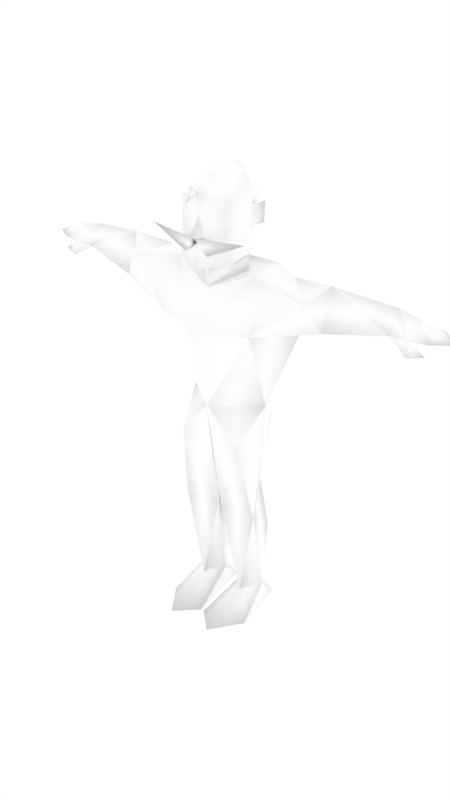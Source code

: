 # Source: malenpc4.blend  (saved by Blender 2.68.0; exported with 4.5.12 LTS)
import bpy
from mathutils import Matrix  # noqa: F401  (used for matrix-valued properties, if any)

bpy.ops.wm.read_factory_settings(use_empty=True)
scene = bpy.context.scene
scene.name = 'Scene'

# ---- collections
col_collection_1 = bpy.data.collections.new('Collection 1'); scene.collection.children.link(col_collection_1)
col_collection_2 = bpy.data.collections.new('Collection 2'); scene.collection.children.link(col_collection_2)
col_collection_2.hide_render = True
col_collection_2.hide_viewport = True

# ---- materials (node trees are filled in below, after node groups)
mat_npcs = bpy.data.materials.new('npcs')
mat_npcs.alpha_threshold = 0.0
mat_npcs.use_transparent_shadow = False
mat_npcs.diffuse_color = (1.0, 1.0, 1.0, 1.0)
mat_npcs.roughness = 0.5
mat_npcs.line_color = (0.0, 0.0, 0.0, 1.0)

# ---- material node trees

# ---- world
world_world = bpy.data.worlds.new('World'); scene.world = world_world
world_world.color = (1.0, 1.0, 1.0)
world_world.use_sun_shadow = False
world_world.sun_shadow_jitter_overblur = 0.0
world_world.cycles.sampling_method = 'MANUAL'
world_world.cycles.sample_map_resolution = 256

# ---- meshes
me_simplerrig = bpy.data.meshes.new('simplerrig')
me_simplerrig.from_pydata([(-0.09338, 0.009038, 1.407), (-0.1091, 0.1357, 0.7981), (-0.2574, 0.1311, 1.226), (-0.1986, -0.1204, 1.226), (-0.1664, 0.02473, 0.9007), (-0.006982, -0.03736, 0.4447), (-0.08733, 0.1019, 0.5307), (-0.1649, -0.03736, 0.4447), (-0.04242, 0.04895, 0.08613), (-0.09312, 0.09849, 0.08613), (-0.1452, 0.04895, 0.08613), (-0.09312, -0.02884, 0.08613), (-0.05563, 0.1352, 0.0), (-0.1306, 0.1352, 0.0), (-0.09128, -0.2267, 0.0), (-0.005876, -0.1469, 0.0), (-0.1781, -0.1036, 0.0), (-0.4385, 0.009431, 1.434), (-0.5082, 0.1276, 1.339), (-0.4385, -0.04389, 1.282), (-0.2791, 0.02861, 1.42), (-0.6718, 0.05214, 1.404), (-0.6718, 0.106, 1.326), (-0.6718, -0.002103, 1.326), (-0.752, 0.04897, 1.389), (-0.752, 0.1235, 1.335), (-0.7517, -0.01098, 1.332), (-0.8141, 0.04651, 1.369), (-0.8141, 0.1167, 1.337), (-0.8141, -0.005137, 1.337), (-0.8836, 0.04293, 1.338), (-0.7493, -0.01975, 1.278), (-0.8061, -0.003424, 1.291), (-0.7366, 0.01698, 1.29), (-0.08798, 0.1533, 0.2975), (-0.1677, 0.07874, 1.434), (-0.1271, -0.09856, 0.7571), (-0.4385, 0.1194, 1.339), (-0.3767, -0.06209, 1.369), (-0.1677, -0.05405, 1.424), (-0.1016, 0.003463, 1.472), (-0.1116, -0.008008, 1.57), (-0.1055, 0.007798, 1.646), (-0.0931, 0.002028, 1.731), (-0.09523, -0.1138, 1.672), (-0.099, -0.1154, 1.55), (-0.1024, -0.1143, 1.46), (-0.03319, -0.1476, 1.546), (-0.07564, 0.08792, 1.66), (-0.0964, 0.04134, 1.601), (-0.1257, 0.05304, 1.648), (-0.1261, 0.04819, 1.575), (-0.1994, -0.1476, 1.559), (-0.04708, -0.1563, 1.489), (0.09338, 0.009038, 1.407), (0.1091, 0.1357, 0.7981), (0.2574, 0.1311, 1.226), (0.1986, -0.1204, 1.226), (0.1664, 0.02473, 0.9007), (0.006982, -0.03736, 0.4447), (0.08733, 0.1019, 0.5307), (0.1649, -0.03736, 0.4447), (0.04242, 0.04895, 0.08613), (0.09312, 0.09849, 0.08613), (0.1452, 0.04895, 0.08613), (0.09312, -0.02884, 0.08613), (0.05563, 0.1352, 0.0), (0.1306, 0.1352, 0.0), (0.09128, -0.2267, 0.0), (0.005876, -0.1469, 0.0), (0.1781, -0.1036, 0.0), (0.4385, 0.009431, 1.434), (0.5082, 0.1276, 1.339), (0.4385, -0.04389, 1.282), (0.2791, 0.02861, 1.42), (0.6718, 0.05214, 1.404), (0.6718, 0.106, 1.326), (0.6718, -0.002103, 1.326), (0.752, 0.04897, 1.389), (0.752, 0.1235, 1.335), (0.7517, -0.01098, 1.332), (0.8141, 0.04651, 1.369), (0.8141, 0.1167, 1.337), (0.8141, -0.005137, 1.337), (0.8836, 0.04293, 1.338), (0.7493, -0.01975, 1.278), (0.8061, -0.003424, 1.291), (0.7366, 0.01698, 1.29), (0.08798, 0.1533, 0.2975), (0.1677, 0.07874, 1.434), (0.1271, -0.09856, 0.7571), (0.0, 0.08892, 0.9007), (0.0, -0.1093, 0.9007), (0.0, 0.1404, 1.246), (0.0, 0.1066, 1.419), (0.0, -0.1027, 1.355), (0.0, -0.01073, 0.745), (0.4385, 0.1194, 1.339), (0.3767, -0.06209, 1.369), (0.1677, -0.05405, 1.424), (0.0, -0.1838, 1.224), (0.0, -0.16, 1.157), (0.0, -0.08567, 1.431), (0.0, -0.1609, 1.431), (0.0, -0.194, 1.553), (0.0, -0.1425, 1.616), (0.0, -0.1423, 1.693), (0.0, -0.07168, 1.753), (0.0, 0.06623, 1.764), (0.0, 0.1283, 1.673), (0.0, 0.1076, 1.521), (0.1016, 0.003463, 1.472), (0.1116, -0.008008, 1.57), (0.1055, 0.007798, 1.646), (0.0931, 0.002028, 1.731), (0.09523, -0.1138, 1.672), (0.099, -0.1154, 1.55), (0.1024, -0.1143, 1.46), (0.03319, -0.1476, 1.546), (0.07564, 0.08792, 1.66), (0.0964, 0.04134, 1.601), (0.1257, 0.05304, 1.648), (0.1261, 0.04819, 1.575), (0.1994, -0.1476, 1.559), (0.04708, -0.1563, 1.489), (0.0, -0.1697, 1.548), (0.0, -0.148, 1.523), (0.0, -0.1798, 1.726), (0.0, -0.204, 1.677), (-0.01796, -0.1693, 1.7), (0.01796, -0.1693, 1.7)], [], [(4, 1, 7), (1, 96, 6), (14, 11, 16), (12, 8, 15), (34, 10, 7), (9, 8, 12), (1, 4, 91), (12, 15, 16, 13), (8, 11, 15), (13, 9, 12), (13, 16, 10), (4, 3, 2), (37, 20, 2), (19, 37, 2), (17, 18, 21), (25, 22, 26), (18, 22, 21), (23, 21, 26), (24, 25, 28), (21, 22, 25), (25, 26, 28), (26, 24, 29), (28, 29, 30), (29, 27, 30), (27, 28, 30), (22, 33, 26), (22, 18, 19), (23, 26, 31), (33, 31, 32), (26, 33, 32), (31, 26, 32), (27, 24, 28), (24, 21, 25), (24, 27, 29), (26, 29, 28), (11, 14, 15), (10, 9, 13), (11, 10, 16), (20, 35, 2), (20, 38, 39), (23, 33, 22), (33, 23, 31), (9, 10, 34), (34, 6, 5), (8, 9, 34), (15, 14, 16), (5, 11, 8), (11, 7, 10), (11, 5, 7), (6, 34, 7), (8, 34, 5), (21, 24, 26), (5, 6, 96), (94, 93, 2), (96, 92, 5), (3, 4, 92), (2, 3, 19), (92, 101, 3), (1, 6, 7), (92, 4, 36), (4, 7, 36), (0, 39, 95), (0, 35, 39), (98, 74, 99), (92, 36, 5), (5, 36, 7), (19, 3, 38), (23, 22, 19), (37, 19, 18), (20, 37, 17), (17, 37, 18), (23, 19, 17), (23, 17, 21), (20, 17, 38), (17, 19, 38), (94, 35, 0), (35, 20, 39), (35, 94, 2), (3, 100, 39), (100, 95, 39), (101, 100, 3), (43, 107, 108), (46, 103, 47), (44, 45, 105), (105, 106, 44), (47, 105, 45), (105, 47, 104), (46, 47, 45), (46, 102, 103), (40, 102, 46), (40, 95, 102), (40, 0, 95), (49, 110, 40), (41, 46, 45), (40, 46, 41), (44, 42, 41), (44, 41, 45), (44, 43, 42), (44, 107, 43), (44, 106, 107), (43, 108, 48), (48, 42, 43), (108, 109, 48), (49, 48, 110), (49, 42, 48), (40, 41, 49), (48, 109, 110), (51, 41, 50), (42, 49, 50), (49, 51, 50), (41, 42, 50), (49, 41, 51), (110, 94, 40), (110, 120, 111), (125, 52, 53), (53, 52, 126), (126, 52, 125), (125, 53, 126), (91, 4, 2), (91, 2, 93), (58, 61, 55), (55, 60, 96), (68, 70, 65), (66, 69, 62), (88, 61, 64), (63, 66, 62), (55, 91, 58), (66, 67, 70, 69), (62, 69, 65), (67, 66, 63), (67, 64, 70), (58, 56, 57), (97, 56, 74), (73, 56, 97), (71, 75, 72), (79, 80, 76), (72, 75, 76), (77, 80, 75), (78, 82, 79), (75, 79, 76), (79, 82, 80), (80, 83, 78), (82, 84, 83), (83, 84, 81), (81, 84, 82), (76, 80, 87), (76, 73, 72), (77, 85, 80), (87, 86, 85), (80, 86, 87), (85, 86, 80), (81, 82, 78), (78, 79, 75), (78, 83, 81), (80, 82, 83), (65, 69, 68), (64, 67, 63), (65, 70, 64), (74, 56, 89), (57, 98, 99), (77, 76, 87), (87, 85, 77), (63, 88, 64), (88, 59, 60), (62, 88, 63), (69, 70, 68), (59, 62, 65), (65, 64, 61), (65, 61, 59), (60, 61, 88), (62, 59, 88), (75, 80, 78), (59, 96, 60), (94, 56, 93), (96, 59, 92), (57, 92, 58), (56, 73, 57), (92, 57, 101), (55, 61, 60), (92, 90, 58), (58, 90, 61), (54, 95, 99), (54, 99, 89), (92, 59, 90), (59, 61, 90), (73, 98, 57), (77, 73, 76), (97, 72, 73), (74, 71, 97), (71, 72, 97), (77, 71, 73), (77, 75, 71), (74, 98, 71), (71, 98, 73), (94, 54, 89), (89, 99, 74), (89, 56, 94), (57, 99, 100), (100, 99, 95), (101, 57, 100), (114, 108, 107), (117, 118, 103), (115, 105, 116), (105, 115, 106), (118, 116, 105), (105, 104, 118), (117, 116, 118), (117, 103, 102), (111, 117, 102), (111, 102, 95), (111, 95, 54), (110, 111, 94), (112, 116, 117), (111, 112, 117), (115, 112, 113), (115, 116, 112), (115, 113, 114), (115, 114, 107), (115, 107, 106), (114, 119, 108), (119, 114, 113), (108, 119, 109), (120, 110, 119), (120, 119, 113), (111, 120, 112), (119, 110, 109), (122, 121, 112), (113, 121, 120), (120, 121, 122), (112, 121, 113), (120, 122, 112), (125, 124, 123), (124, 126, 123), (126, 125, 123), (125, 126, 124), (91, 56, 58), (91, 93, 56), (55, 1, 91), (55, 96, 1), (47, 118, 104), (118, 47, 103), (130, 128, 129), (106, 130, 129), (127, 129, 128), (130, 127, 128), (106, 129, 127), (130, 106, 127), (111, 54, 94), (94, 0, 40), (38, 3, 39)])
me_simplerrig.polygons.foreach_set('use_smooth', [True] * 250)
_uv = me_simplerrig.uv_layers.new(name='UVMap')
_uv.uv.foreach_set('vector', [0.2344, 0.798, 0.2256, 0.7918, 0.2344, 0.7713, 0.2256, 0.7918, 0.2159, 0.7876, 0.2256, 0.7758, 0.1626, 0.8121, 0.1626, 0.7992, 0.1567, 0.8053, 0.1725, 0.7912, 0.1662, 0.7949, 0.1681, 0.8077, 0.2256, 0.7615, 0.2344, 0.7508, 0.2344, 0.7713, 0.1665, 0.7907, 0.1662, 0.7949, 0.1725, 0.7912, 0.2256, 0.7918, 0.2344, 0.798, 0.2159, 0.798, 0.1752, 0.7828, 0.1722, 0.7996, 0.1825, 0.7971, 0.1797, 0.7828, 0.1662, 0.7949, 0.1626, 0.7992, 0.1681, 0.8077, 0.1526, 0.7913, 0.1586, 0.7906, 0.1537, 0.7872, 0.1526, 0.7913, 0.1567, 0.8053, 0.1591, 0.795, 0.2053, 0.8005, 0.2229, 0.8207, 0.21, 0.8207, 0.1361, 0.7809, 0.1478, 0.7773, 0.1451, 0.7897, 0.1402, 0.7644, 0.1361, 0.7554, 0.1451, 0.7512, 0.1389, 0.7734, 0.1324, 0.7799, 0.1257, 0.7718, 0.2192, 0.8589, 0.2255, 0.8603, 0.2192, 0.8694, 0.1324, 0.7799, 0.1257, 0.7766, 0.1257, 0.7718, 0.2279, 0.8445, 0.2291, 0.8515, 0.2219, 0.8456, 0.223, 0.8516, 0.2224, 0.8585, 0.2177, 0.8574, 0.2291, 0.8515, 0.2286, 0.8586, 0.2224, 0.8585, 0.2192, 0.8589, 0.2192, 0.8694, 0.2144, 0.8594, 0.2219, 0.8456, 0.223, 0.8516, 0.2174, 0.8472, 0.2144, 0.8594, 0.2143, 0.8689, 0.209, 0.865, 0.2174, 0.8472, 0.2183, 0.8516, 0.2126, 0.8516, 0.2183, 0.8516, 0.2177, 0.8574, 0.2126, 0.8516, 0.2255, 0.8603, 0.2233, 0.8693, 0.2192, 0.8694, 0.1257, 0.7612, 0.1324, 0.7566, 0.1402, 0.7644, 0.2279, 0.8445, 0.2219, 0.8456, 0.2217, 0.8416, 0.2233, 0.8693, 0.2242, 0.8725, 0.2202, 0.874, 0.2192, 0.8694, 0.2233, 0.8693, 0.2202, 0.874, 0.2217, 0.8416, 0.2219, 0.8456, 0.2174, 0.8432, 0.2183, 0.8516, 0.223, 0.8516, 0.2177, 0.8574, 0.223, 0.8516, 0.2291, 0.8515, 0.2224, 0.8585, 0.223, 0.8516, 0.2183, 0.8516, 0.2174, 0.8472, 0.2192, 0.8694, 0.2143, 0.8689, 0.2144, 0.8594, 0.1626, 0.7992, 0.1626, 0.8121, 0.1681, 0.8077, 0.1591, 0.795, 0.1586, 0.7906, 0.1526, 0.7913, 0.1626, 0.7992, 0.1591, 0.795, 0.1567, 0.8053, 0.1478, 0.7773, 0.1542, 0.7813, 0.1451, 0.7897, 0.1478, 0.7773, 0.1437, 0.7696, 0.1551, 0.7751, 0.2291, 0.8673, 0.2233, 0.8693, 0.2255, 0.8603, 0.2233, 0.8693, 0.2291, 0.8673, 0.2242, 0.8725, 0.2256, 0.7508, 0.2344, 0.7508, 0.2256, 0.7615, 0.2256, 0.7615, 0.2256, 0.7758, 0.2159, 0.7713, 0.2159, 0.7508, 0.2256, 0.7508, 0.2256, 0.7615, 0.1722, 0.7996, 0.1773, 0.8044, 0.1825, 0.7971, 0.2452, 0.7713, 0.2396, 0.7508, 0.2452, 0.7508, 0.2396, 0.7508, 0.2344, 0.7713, 0.2344, 0.7508, 0.2396, 0.7508, 0.2452, 0.7713, 0.2344, 0.7713, 0.2256, 0.7758, 0.2256, 0.7615, 0.2344, 0.7713, 0.2159, 0.7508, 0.2256, 0.7615, 0.2159, 0.7713, 0.2291, 0.8515, 0.223, 0.8516, 0.2219, 0.8456, 0.2159, 0.7713, 0.2256, 0.7758, 0.2159, 0.7876, 0.1946, 0.8323, 0.1946, 0.8216, 0.21, 0.8207, 0.2496, 0.7876, 0.2452, 0.798, 0.2452, 0.7713, 0.2241, 0.821, 0.2233, 0.8005, 0.2359, 0.8005, 0.1451, 0.7512, 0.1551, 0.7625, 0.1402, 0.7644, 0.2359, 0.8005, 0.2359, 0.8169, 0.2241, 0.821, 0.2256, 0.7918, 0.2256, 0.7758, 0.2344, 0.7713, 0.2452, 0.798, 0.2344, 0.798, 0.2397, 0.7888, 0.2344, 0.798, 0.2344, 0.7713, 0.2397, 0.7888, 0.231, 0.8365, 0.2254, 0.8344, 0.2359, 0.8299, 0.231, 0.8365, 0.2261, 0.8399, 0.2254, 0.8344, 0.1666, 0.7696, 0.1625, 0.7773, 0.1551, 0.7751, 0.2452, 0.798, 0.2397, 0.7888, 0.2452, 0.7713, 0.2452, 0.7713, 0.2397, 0.7888, 0.2344, 0.7713, 0.1402, 0.7644, 0.1551, 0.7625, 0.1437, 0.7696, 0.1257, 0.7665, 0.1257, 0.7612, 0.1402, 0.7644, 0.1361, 0.7554, 0.1402, 0.7644, 0.1324, 0.7566, 0.1478, 0.7773, 0.1361, 0.7809, 0.1389, 0.7734, 0.1389, 0.7734, 0.1361, 0.7809, 0.1324, 0.7799, 0.1257, 0.7665, 0.1402, 0.7644, 0.1389, 0.7734, 0.1257, 0.7665, 0.1389, 0.7734, 0.1257, 0.7718, 0.1478, 0.7773, 0.1389, 0.7734, 0.1437, 0.7696, 0.1389, 0.7734, 0.1402, 0.7644, 0.1437, 0.7696, 0.1946, 0.8323, 0.2047, 0.8344, 0.1989, 0.8399, 0.1542, 0.7813, 0.1478, 0.7773, 0.1551, 0.7751, 0.2047, 0.8344, 0.1946, 0.8323, 0.21, 0.8207, 0.2241, 0.821, 0.2359, 0.821, 0.2254, 0.8344, 0.2359, 0.821, 0.2359, 0.8299, 0.2254, 0.8344, 0.2359, 0.8169, 0.2359, 0.821, 0.2241, 0.821, 0.1987, 0.8593, 0.2034, 0.8674, 0.2074, 0.8561, 0.1261, 0.8362, 0.1447, 0.8308, 0.1391, 0.8501, 0.1281, 0.8711, 0.1272, 0.8509, 0.1446, 0.8615, 0.1446, 0.8615, 0.1446, 0.8745, 0.1281, 0.8711, 0.1391, 0.8501, 0.1446, 0.8615, 0.1272, 0.8509, 0.1446, 0.8615, 0.1391, 0.8501, 0.1446, 0.8531, 0.1261, 0.8362, 0.1391, 0.8501, 0.1272, 0.8509, 0.2221, 0.8245, 0.2164, 0.8259, 0.2164, 0.822, 0.2222, 0.8309, 0.2164, 0.8259, 0.2221, 0.8245, 0.1719, 0.8298, 0.1644, 0.8235, 0.1644, 0.8281, 0.1719, 0.8298, 0.172, 0.8263, 0.1644, 0.8235, 0.1753, 0.8363, 0.1802, 0.8308, 0.1719, 0.8298, 0.1799, 0.8552, 0.1632, 0.8362, 0.1621, 0.8509, 0.1824, 0.8389, 0.1632, 0.8362, 0.1799, 0.8552, 0.1612, 0.8711, 0.1826, 0.8681, 0.1799, 0.8552, 0.1612, 0.8711, 0.1799, 0.8552, 0.1621, 0.8509, 0.1917, 0.8667, 0.1987, 0.8593, 0.193, 0.8556, 0.1917, 0.8667, 0.2034, 0.8674, 0.1987, 0.8593, 0.1917, 0.8667, 0.1976, 0.8733, 0.2034, 0.8674, 0.1987, 0.8593, 0.2074, 0.8561, 0.1979, 0.8513, 0.1979, 0.8513, 0.193, 0.8556, 0.1987, 0.8593, 0.2074, 0.8561, 0.2037, 0.8472, 0.1979, 0.8513, 0.1917, 0.8508, 0.1979, 0.8513, 0.1932, 0.8391, 0.1917, 0.8508, 0.193, 0.8556, 0.1979, 0.8513, 0.1719, 0.8298, 0.172, 0.8353, 0.1753, 0.8363, 0.1979, 0.8513, 0.2037, 0.8472, 0.1932, 0.8391, 0.1862, 0.8563, 0.1912, 0.8547, 0.1874, 0.8621, 0.1839, 0.8639, 0.1834, 0.8595, 0.1874, 0.8621, 0.1834, 0.8595, 0.1862, 0.8563, 0.1874, 0.8621, 0.1912, 0.8547, 0.1913, 0.8612, 0.1874, 0.8621, 0.1834, 0.8595, 0.1812, 0.8547, 0.1862, 0.8563, 0.1802, 0.8308, 0.1792, 0.8254, 0.1719, 0.8298, 0.1802, 0.8308, 0.1753, 0.8363, 0.1719, 0.8298, 0.1865, 0.841, 0.1872, 0.8518, 0.1831, 0.8435, 0.191, 0.8435, 0.1872, 0.8518, 0.1877, 0.841, 0.1877, 0.8452, 0.1872, 0.8518, 0.1865, 0.8452, 0.1967, 0.8433, 0.1964, 0.8498, 0.196, 0.8433, 0.1946, 0.8005, 0.2053, 0.8005, 0.21, 0.8207, 0.1946, 0.8005, 0.21, 0.8207, 0.1946, 0.8216, 0.1977, 0.798, 0.1977, 0.7713, 0.2065, 0.7918, 0.2065, 0.7918, 0.2065, 0.7758, 0.2159, 0.7876, 0.1626, 0.8121, 0.1567, 0.8053, 0.1626, 0.7992, 0.1725, 0.7912, 0.1681, 0.8077, 0.1662, 0.7949, 0.2065, 0.7616, 0.1977, 0.7713, 0.1977, 0.7508, 0.1665, 0.7907, 0.1725, 0.7912, 0.1662, 0.7949, 0.2065, 0.7918, 0.2159, 0.798, 0.1977, 0.798, 0.1752, 0.7828, 0.1797, 0.7828, 0.1825, 0.7971, 0.1722, 0.7996, 0.1662, 0.7949, 0.1681, 0.8077, 0.1626, 0.7992, 0.1526, 0.7913, 0.1537, 0.7872, 0.1586, 0.7906, 0.1526, 0.7913, 0.1591, 0.795, 0.1567, 0.8053, 0.184, 0.8005, 0.1792, 0.8207, 0.1663, 0.8207, 0.1742, 0.7809, 0.1651, 0.7897, 0.1625, 0.7773, 0.1701, 0.7644, 0.1651, 0.7512, 0.1742, 0.7554, 0.1714, 0.7734, 0.1845, 0.7718, 0.1778, 0.7799, 0.2391, 0.8589, 0.2391, 0.8694, 0.2328, 0.8603, 0.1778, 0.7799, 0.1845, 0.7718, 0.1845, 0.7766, 0.2304, 0.8445, 0.2364, 0.8456, 0.2292, 0.8515, 0.2352, 0.8516, 0.2406, 0.8574, 0.2359, 0.8585, 0.2292, 0.8515, 0.2359, 0.8585, 0.2297, 0.8586, 0.2391, 0.8589, 0.2439, 0.8594, 0.2391, 0.8694, 0.2364, 0.8456, 0.2409, 0.8472, 0.2352, 0.8516, 0.2439, 0.8594, 0.2493, 0.865, 0.244, 0.8689, 0.2409, 0.8472, 0.2457, 0.8516, 0.24, 0.8516, 0.24, 0.8516, 0.2457, 0.8516, 0.2406, 0.8574, 0.2328, 0.8603, 0.2391, 0.8694, 0.235, 0.8693, 0.1845, 0.7612, 0.1701, 0.7644, 0.1778, 0.7566, 0.2304, 0.8445, 0.2366, 0.8416, 0.2364, 0.8456, 0.235, 0.8693, 0.2381, 0.874, 0.2341, 0.8725, 0.2391, 0.8694, 0.2381, 0.874, 0.235, 0.8693, 0.2366, 0.8416, 0.2409, 0.8432, 0.2364, 0.8456, 0.24, 0.8516, 0.2406, 0.8574, 0.2352, 0.8516, 0.2352, 0.8516, 0.2359, 0.8585, 0.2292, 0.8515, 0.2352, 0.8516, 0.2409, 0.8472, 0.24, 0.8516, 0.2391, 0.8694, 0.2439, 0.8594, 0.244, 0.8689, 0.1626, 0.7992, 0.1681, 0.8077, 0.1626, 0.8121, 0.1591, 0.795, 0.1526, 0.7913, 0.1586, 0.7906, 0.1626, 0.7992, 0.1567, 0.8053, 0.1591, 0.795, 0.1625, 0.7773, 0.1651, 0.7897, 0.1561, 0.7813, 0.1551, 0.7625, 0.1666, 0.7696, 0.1551, 0.7751, 0.2292, 0.8673, 0.2328, 0.8603, 0.235, 0.8693, 0.235, 0.8693, 0.2341, 0.8725, 0.2292, 0.8673, 0.2065, 0.7508, 0.2065, 0.7616, 0.1977, 0.7508, 0.2065, 0.7616, 0.2159, 0.7713, 0.2065, 0.7758, 0.2159, 0.7508, 0.2065, 0.7616, 0.2065, 0.7508, 0.1722, 0.7996, 0.1825, 0.7971, 0.1773, 0.8044, 0.1868, 0.7713, 0.1868, 0.7508, 0.1925, 0.7508, 0.1925, 0.7508, 0.1977, 0.7508, 0.1977, 0.7713, 0.1925, 0.7508, 0.1977, 0.7713, 0.1868, 0.7713, 0.2065, 0.7758, 0.1977, 0.7713, 0.2065, 0.7616, 0.2159, 0.7508, 0.2159, 0.7713, 0.2065, 0.7616, 0.2292, 0.8515, 0.2364, 0.8456, 0.2352, 0.8516, 0.2159, 0.7713, 0.2159, 0.7876, 0.2065, 0.7758, 0.1946, 0.8323, 0.1792, 0.8207, 0.1946, 0.8216, 0.1824, 0.7876, 0.1868, 0.7713, 0.1868, 0.798, 0.2478, 0.821, 0.2359, 0.8005, 0.2485, 0.8005, 0.1651, 0.7512, 0.1701, 0.7644, 0.1551, 0.7625, 0.2359, 0.8005, 0.2478, 0.821, 0.2359, 0.8169, 0.2065, 0.7918, 0.1977, 0.7713, 0.2065, 0.7758, 0.1868, 0.798, 0.1923, 0.7888, 0.1977, 0.798, 0.1977, 0.798, 0.1923, 0.7888, 0.1977, 0.7713, 0.2408, 0.8365, 0.2359, 0.8299, 0.2464, 0.8344, 0.2408, 0.8365, 0.2464, 0.8344, 0.2457, 0.8399, 0.1868, 0.798, 0.1868, 0.7713, 0.1923, 0.7888, 0.1868, 0.7713, 0.1977, 0.7713, 0.1923, 0.7888, 0.1701, 0.7644, 0.1666, 0.7696, 0.1551, 0.7625, 0.1845, 0.7665, 0.1701, 0.7644, 0.1845, 0.7612, 0.1742, 0.7554, 0.1778, 0.7566, 0.1701, 0.7644, 0.1625, 0.7773, 0.1714, 0.7734, 0.1742, 0.7809, 0.1714, 0.7734, 0.1778, 0.7799, 0.1742, 0.7809, 0.1845, 0.7665, 0.1714, 0.7734, 0.1701, 0.7644, 0.1845, 0.7665, 0.1845, 0.7718, 0.1714, 0.7734, 0.1625, 0.7773, 0.1666, 0.7696, 0.1714, 0.7734, 0.1714, 0.7734, 0.1666, 0.7696, 0.1701, 0.7644, 0.1946, 0.8323, 0.1903, 0.8399, 0.1845, 0.8344, 0.1561, 0.7813, 0.1551, 0.7751, 0.1625, 0.7773, 0.1845, 0.8344, 0.1792, 0.8207, 0.1946, 0.8323, 0.2478, 0.821, 0.2464, 0.8344, 0.2359, 0.821, 0.2359, 0.821, 0.2464, 0.8344, 0.2359, 0.8299, 0.2359, 0.8169, 0.2478, 0.821, 0.2359, 0.821, 0.1987, 0.8593, 0.2074, 0.8561, 0.2034, 0.8674, 0.1632, 0.8362, 0.1502, 0.8501, 0.1447, 0.8308, 0.1612, 0.8711, 0.1446, 0.8615, 0.1621, 0.8509, 0.1446, 0.8615, 0.1612, 0.8711, 0.1446, 0.8745, 0.1502, 0.8501, 0.1621, 0.8509, 0.1446, 0.8615, 0.1446, 0.8615, 0.1446, 0.8531, 0.1502, 0.8501, 0.1632, 0.8362, 0.1621, 0.8509, 0.1502, 0.8501, 0.2107, 0.8245, 0.2164, 0.822, 0.2164, 0.8259, 0.2106, 0.8309, 0.2107, 0.8245, 0.2164, 0.8259, 0.1719, 0.8298, 0.1644, 0.8281, 0.1644, 0.8235, 0.1719, 0.8298, 0.1644, 0.8235, 0.172, 0.8263, 0.1802, 0.8308, 0.1719, 0.8298, 0.1792, 0.8254, 0.1799, 0.8552, 0.1621, 0.8509, 0.1632, 0.8362, 0.1824, 0.8389, 0.1799, 0.8552, 0.1632, 0.8362, 0.1612, 0.8711, 0.1799, 0.8552, 0.1826, 0.8681, 0.1612, 0.8711, 0.1621, 0.8509, 0.1799, 0.8552, 0.1917, 0.8667, 0.193, 0.8556, 0.1987, 0.8593, 0.1917, 0.8667, 0.1987, 0.8593, 0.2034, 0.8674, 0.1917, 0.8667, 0.2034, 0.8674, 0.1976, 0.8733, 0.1987, 0.8593, 0.1979, 0.8513, 0.2074, 0.8561, 0.1979, 0.8513, 0.1987, 0.8593, 0.193, 0.8556, 0.2074, 0.8561, 0.1979, 0.8513, 0.2037, 0.8472, 0.1917, 0.8508, 0.1932, 0.8391, 0.1979, 0.8513, 0.1917, 0.8508, 0.1979, 0.8513, 0.193, 0.8556, 0.1719, 0.8298, 0.1753, 0.8363, 0.172, 0.8353, 0.1979, 0.8513, 0.1932, 0.8391, 0.2037, 0.8472, 0.1862, 0.8563, 0.1874, 0.8621, 0.1912, 0.8547, 0.1839, 0.8639, 0.1874, 0.8621, 0.1834, 0.8595, 0.1834, 0.8595, 0.1874, 0.8621, 0.1862, 0.8563, 0.1912, 0.8547, 0.1874, 0.8621, 0.1913, 0.8612, 0.1834, 0.8595, 0.1862, 0.8563, 0.1812, 0.8547, 0.1865, 0.841, 0.1831, 0.8435, 0.1872, 0.8518, 0.191, 0.8435, 0.1877, 0.841, 0.1872, 0.8518, 0.1877, 0.8452, 0.1865, 0.8452, 0.1872, 0.8518, 0.196, 0.8433, 0.1967, 0.8433, 0.1964, 0.8498, 0.1946, 0.8005, 0.1792, 0.8207, 0.184, 0.8005, 0.1946, 0.8005, 0.1946, 0.8216, 0.1792, 0.8207, 0.2065, 0.7918, 0.2256, 0.7918, 0.2159, 0.798, 0.2065, 0.7918, 0.2159, 0.7876, 0.2256, 0.7918, 0.1391, 0.8501, 0.1502, 0.8501, 0.1446, 0.8531, 0.1502, 0.8501, 0.1391, 0.8501, 0.1447, 0.8308, 0.2184, 0.8059, 0.2207, 0.8014, 0.2161, 0.8037, 0.2207, 0.8014, 0.2184, 0.8059, 0.2161, 0.8037, 0.2131, 0.8013, 0.2161, 0.8037, 0.2207, 0.8014, 0.2184, 0.8059, 0.2209, 0.8089, 0.2207, 0.8014, 0.2207, 0.8014, 0.2161, 0.8037, 0.2131, 0.8013, 0.2184, 0.8059, 0.2207, 0.8014, 0.2209, 0.8089, 0.1719, 0.8298, 0.172, 0.8263, 0.1792, 0.8254, 0.1792, 0.8254, 0.172, 0.8263, 0.1719, 0.8298, 0.1437, 0.7696, 0.1551, 0.7625, 0.1551, 0.7751])
_ca = me_simplerrig.color_attributes.new('Col', 'BYTE_COLOR', 'CORNER')
_ca.data.foreach_set('color', [1.0, 1.0, 1.0, 1.0, 1.0, 1.0, 1.0, 1.0, 1.0, 1.0, 1.0, 1.0, 1.0, 1.0, 1.0, 1.0, 1.0, 1.0, 1.0, 1.0, 1.0, 1.0, 1.0, 1.0, 1.0, 1.0, 1.0, 1.0, 1.0, 1.0, 1.0, 1.0, 1.0, 1.0, 1.0, 1.0, 1.0, 1.0, 1.0, 1.0, 1.0, 1.0, 1.0, 1.0, 1.0, 1.0, 1.0, 1.0, 1.0, 1.0, 1.0, 1.0, 1.0, 1.0, 1.0, 1.0, 1.0, 1.0, 1.0, 1.0, 1.0, 1.0, 1.0, 1.0, 1.0, 1.0, 1.0, 1.0, 1.0, 1.0, 1.0, 1.0, 1.0, 1.0, 1.0, 1.0, 1.0, 1.0, 1.0, 1.0, 1.0, 1.0, 1.0, 1.0, 1.0, 1.0, 1.0, 1.0, 1.0, 1.0, 1.0, 1.0, 1.0, 1.0, 1.0, 1.0, 1.0, 1.0, 1.0, 1.0, 1.0, 1.0, 1.0, 1.0, 1.0, 1.0, 1.0, 1.0, 1.0, 1.0, 1.0, 1.0, 1.0, 1.0, 1.0, 1.0, 1.0, 1.0, 1.0, 1.0, 1.0, 1.0, 1.0, 1.0, 1.0, 1.0, 1.0, 1.0, 1.0, 1.0, 1.0, 1.0, 1.0, 1.0, 1.0, 1.0, 1.0, 1.0, 1.0, 1.0, 1.0, 1.0, 1.0, 1.0, 1.0, 1.0, 1.0, 1.0, 1.0, 1.0, 1.0, 1.0, 1.0, 1.0, 1.0, 1.0, 1.0, 1.0, 1.0, 1.0, 1.0, 1.0, 1.0, 1.0, 1.0, 1.0, 1.0, 1.0, 1.0, 1.0, 1.0, 1.0, 1.0, 1.0, 1.0, 1.0, 1.0, 1.0, 1.0, 1.0, 1.0, 1.0, 1.0, 1.0, 1.0, 1.0, 1.0, 1.0, 1.0, 1.0, 1.0, 1.0, 1.0, 1.0, 1.0, 1.0, 1.0, 1.0, 1.0, 1.0, 1.0, 1.0, 1.0, 1.0, 1.0, 1.0, 1.0, 1.0, 1.0, 1.0, 1.0, 1.0, 1.0, 1.0, 1.0, 1.0, 1.0, 1.0, 1.0, 1.0, 1.0, 1.0, 1.0, 1.0, 1.0, 1.0, 1.0, 1.0, 1.0, 1.0, 1.0, 1.0, 1.0, 1.0, 1.0, 1.0, 1.0, 1.0, 1.0, 1.0, 1.0, 1.0, 1.0, 1.0, 1.0, 1.0, 1.0, 1.0, 1.0, 1.0, 1.0, 1.0, 1.0, 1.0, 1.0, 1.0, 1.0, 1.0, 1.0, 1.0, 1.0, 1.0, 1.0, 1.0, 1.0, 1.0, 1.0, 1.0, 1.0, 1.0, 1.0, 1.0, 1.0, 1.0, 1.0, 1.0, 1.0, 1.0, 1.0, 1.0, 1.0, 1.0, 1.0, 1.0, 1.0, 1.0, 1.0, 1.0, 1.0, 1.0, 1.0, 1.0, 1.0, 1.0, 1.0, 1.0, 1.0, 1.0, 1.0, 1.0, 1.0, 1.0, 1.0, 1.0, 1.0, 1.0, 1.0, 1.0, 1.0, 1.0, 1.0, 1.0, 1.0, 1.0, 1.0, 1.0, 1.0, 1.0, 1.0, 1.0, 1.0, 1.0, 1.0, 1.0, 1.0, 1.0, 1.0, 1.0, 1.0, 1.0, 1.0, 1.0, 1.0, 1.0, 1.0, 1.0, 1.0, 1.0, 1.0, 1.0, 1.0, 1.0, 1.0, 1.0, 1.0, 1.0, 1.0, 1.0, 1.0, 1.0, 1.0, 1.0, 1.0, 1.0, 1.0, 1.0, 1.0, 1.0, 1.0, 1.0, 1.0, 1.0, 1.0, 1.0, 1.0, 1.0, 1.0, 1.0, 1.0, 1.0, 1.0, 1.0, 1.0, 1.0, 1.0, 1.0, 1.0, 1.0, 1.0, 1.0, 1.0, 1.0, 1.0, 1.0, 1.0, 1.0, 1.0, 1.0, 1.0, 1.0, 1.0, 1.0, 1.0, 1.0, 1.0, 1.0, 1.0, 1.0, 1.0, 1.0, 1.0, 1.0, 1.0, 1.0, 1.0, 1.0, 1.0, 1.0, 1.0, 1.0, 1.0, 1.0, 1.0, 1.0, 1.0, 1.0, 1.0, 1.0, 1.0, 1.0, 1.0, 1.0, 1.0, 1.0, 1.0, 1.0, 1.0, 1.0, 1.0, 1.0, 1.0, 1.0, 1.0, 1.0, 1.0, 1.0, 1.0, 1.0, 1.0, 1.0, 1.0, 1.0, 1.0, 1.0, 1.0, 1.0, 1.0, 1.0, 1.0, 1.0, 1.0, 1.0, 1.0, 1.0, 1.0, 1.0, 1.0, 1.0, 1.0, 1.0, 1.0, 1.0, 1.0, 1.0, 1.0, 1.0, 1.0, 1.0, 1.0, 1.0, 1.0, 1.0, 1.0, 1.0, 1.0, 1.0, 1.0, 1.0, 1.0, 1.0, 1.0, 1.0, 1.0, 1.0, 1.0, 1.0, 1.0, 1.0, 1.0, 1.0, 1.0, 1.0, 1.0, 1.0, 1.0, 1.0, 1.0, 1.0, 1.0, 1.0, 1.0, 1.0, 1.0, 1.0, 1.0, 1.0, 1.0, 1.0, 1.0, 1.0, 1.0, 1.0, 1.0, 1.0, 1.0, 1.0, 1.0, 1.0, 1.0, 1.0, 1.0, 1.0, 1.0, 1.0, 1.0, 1.0, 1.0, 1.0, 1.0, 1.0, 1.0, 1.0, 1.0, 1.0, 1.0, 1.0, 1.0, 1.0, 1.0, 1.0, 1.0, 1.0, 1.0, 1.0, 1.0, 1.0, 1.0, 1.0, 1.0, 1.0, 1.0, 1.0, 1.0, 1.0, 1.0, 1.0, 1.0, 1.0, 1.0, 1.0, 1.0, 1.0, 1.0, 1.0, 1.0, 1.0, 1.0, 1.0, 1.0, 1.0, 1.0, 1.0, 1.0, 1.0, 1.0, 1.0, 1.0, 1.0, 1.0, 1.0, 1.0, 1.0, 1.0, 1.0, 1.0, 1.0, 1.0, 1.0, 1.0, 1.0, 1.0, 1.0, 1.0, 1.0, 1.0, 1.0, 1.0, 1.0, 1.0, 1.0, 1.0, 1.0, 1.0, 1.0, 1.0, 1.0, 1.0, 1.0, 1.0, 1.0, 1.0, 1.0, 1.0, 1.0, 1.0, 1.0, 1.0, 1.0, 1.0, 1.0, 1.0, 1.0, 1.0, 1.0, 1.0, 1.0, 1.0, 1.0, 1.0, 1.0, 1.0, 1.0, 1.0, 1.0, 1.0, 1.0, 1.0, 1.0, 1.0, 1.0, 1.0, 1.0, 1.0, 1.0, 1.0, 1.0, 1.0, 1.0, 1.0, 1.0, 1.0, 1.0, 1.0, 1.0, 1.0, 1.0, 1.0, 1.0, 1.0, 1.0, 1.0, 1.0, 1.0, 1.0, 1.0, 1.0, 1.0, 1.0, 1.0, 1.0, 1.0, 1.0, 1.0, 1.0, 1.0, 1.0, 1.0, 1.0, 1.0, 1.0, 1.0, 1.0, 1.0, 1.0, 1.0, 1.0, 1.0, 1.0, 1.0, 1.0, 1.0, 1.0, 1.0, 1.0, 1.0, 1.0, 1.0, 1.0, 1.0, 1.0, 1.0, 1.0, 1.0, 1.0, 1.0, 1.0, 1.0, 1.0, 1.0, 1.0, 1.0, 1.0, 1.0, 1.0, 1.0, 1.0, 1.0, 1.0, 1.0, 1.0, 1.0, 1.0, 1.0, 1.0, 1.0, 1.0, 1.0, 1.0, 1.0, 1.0, 1.0, 1.0, 1.0, 1.0, 1.0, 1.0, 1.0, 1.0, 1.0, 1.0, 1.0, 1.0, 1.0, 1.0, 1.0, 1.0, 1.0, 1.0, 1.0, 1.0, 1.0, 1.0, 1.0, 1.0, 1.0, 1.0, 1.0, 1.0, 1.0, 1.0, 1.0, 1.0, 1.0, 1.0, 1.0, 1.0, 1.0, 1.0, 1.0, 1.0, 1.0, 1.0, 1.0, 1.0, 1.0, 1.0, 1.0, 1.0, 1.0, 1.0, 1.0, 1.0, 1.0, 1.0, 1.0, 1.0, 1.0, 1.0, 1.0, 1.0, 1.0, 1.0, 1.0, 1.0, 1.0, 1.0, 1.0, 1.0, 1.0, 1.0, 1.0, 1.0, 1.0, 1.0, 1.0, 1.0, 1.0, 1.0, 1.0, 1.0, 1.0, 1.0, 1.0, 1.0, 1.0, 1.0, 1.0, 1.0, 1.0, 1.0, 1.0, 1.0, 1.0, 1.0, 1.0, 1.0, 1.0, 1.0, 1.0, 1.0, 1.0, 1.0, 1.0, 1.0, 1.0, 1.0, 1.0, 1.0, 1.0, 1.0, 1.0, 1.0, 1.0, 1.0, 1.0, 1.0, 1.0, 1.0, 1.0, 1.0, 1.0, 1.0, 1.0, 1.0, 1.0, 1.0, 1.0, 1.0, 1.0, 1.0, 1.0, 1.0, 1.0, 1.0, 1.0, 1.0, 1.0, 1.0, 1.0, 1.0, 1.0, 1.0, 1.0, 1.0, 1.0, 1.0, 1.0, 1.0, 1.0, 1.0, 1.0, 1.0, 1.0, 1.0, 1.0, 1.0, 1.0, 1.0, 1.0, 1.0, 1.0, 1.0, 1.0, 1.0, 1.0, 1.0, 1.0, 1.0, 1.0, 1.0, 1.0, 1.0, 1.0, 1.0, 1.0, 1.0, 1.0, 1.0, 1.0, 1.0, 1.0, 1.0, 1.0, 1.0, 1.0, 1.0, 1.0, 1.0, 1.0, 1.0, 1.0, 1.0, 1.0, 1.0, 1.0, 1.0, 1.0, 1.0, 1.0, 1.0, 1.0, 1.0, 1.0, 1.0, 1.0, 1.0, 1.0, 1.0, 1.0, 1.0, 1.0, 1.0, 1.0, 1.0, 1.0, 1.0, 1.0, 1.0, 1.0, 1.0, 1.0, 1.0, 1.0, 1.0, 1.0, 1.0, 1.0, 1.0, 1.0, 1.0, 1.0, 1.0, 1.0, 1.0, 1.0, 1.0, 1.0, 1.0, 1.0, 1.0, 1.0, 1.0, 1.0, 1.0, 1.0, 1.0, 1.0, 1.0, 1.0, 1.0, 1.0, 1.0, 1.0, 1.0, 1.0, 1.0, 1.0, 1.0, 1.0, 1.0, 1.0, 1.0, 1.0, 1.0, 1.0, 1.0, 1.0, 1.0, 1.0, 1.0, 1.0, 1.0, 1.0, 1.0, 1.0, 1.0, 1.0, 1.0, 1.0, 1.0, 1.0, 1.0, 1.0, 1.0, 1.0, 1.0, 1.0, 1.0, 1.0, 1.0, 1.0, 1.0, 1.0, 1.0, 1.0, 1.0, 1.0, 1.0, 1.0, 1.0, 1.0, 1.0, 1.0, 1.0, 1.0, 1.0, 1.0, 1.0, 1.0, 1.0, 1.0, 1.0, 1.0, 1.0, 1.0, 1.0, 1.0, 1.0, 1.0, 1.0, 1.0, 1.0, 1.0, 1.0, 1.0, 1.0, 1.0, 1.0, 1.0, 1.0, 1.0, 1.0, 1.0, 1.0, 1.0, 1.0, 1.0, 1.0, 1.0, 1.0, 1.0, 1.0, 1.0, 1.0, 1.0, 1.0, 1.0, 1.0, 1.0, 1.0, 1.0, 1.0, 1.0, 1.0, 1.0, 1.0, 1.0, 1.0, 1.0, 1.0, 1.0, 1.0, 1.0, 1.0, 1.0, 1.0, 1.0, 1.0, 1.0, 1.0, 1.0, 1.0, 1.0, 1.0, 1.0, 1.0, 1.0, 1.0, 1.0, 1.0, 1.0, 1.0, 1.0, 1.0, 1.0, 1.0, 1.0, 1.0, 1.0, 1.0, 1.0, 1.0, 1.0, 1.0, 1.0, 1.0, 1.0, 1.0, 1.0, 1.0, 1.0, 1.0, 1.0, 1.0, 1.0, 1.0, 1.0, 1.0, 1.0, 1.0, 1.0, 1.0, 1.0, 1.0, 1.0, 1.0, 1.0, 1.0, 1.0, 1.0, 1.0, 1.0, 1.0, 1.0, 1.0, 1.0, 1.0, 1.0, 1.0, 1.0, 1.0, 1.0, 1.0, 1.0, 1.0, 1.0, 1.0, 1.0, 1.0, 1.0, 1.0, 1.0, 1.0, 1.0, 1.0, 1.0, 1.0, 1.0, 1.0, 1.0, 1.0, 1.0, 1.0, 1.0, 1.0, 1.0, 1.0, 1.0, 1.0, 1.0, 1.0, 1.0, 1.0, 1.0, 1.0, 1.0, 1.0, 1.0, 1.0, 1.0, 1.0, 1.0, 1.0, 1.0, 1.0, 1.0, 1.0, 1.0, 1.0, 1.0, 1.0, 1.0, 1.0, 1.0, 1.0, 1.0, 1.0, 1.0, 1.0, 1.0, 1.0, 1.0, 1.0, 1.0, 1.0, 1.0, 1.0, 1.0, 1.0, 1.0, 1.0, 1.0, 1.0, 1.0, 1.0, 1.0, 1.0, 1.0, 1.0, 1.0, 1.0, 1.0, 1.0, 1.0, 1.0, 1.0, 1.0, 1.0, 1.0, 1.0, 1.0, 1.0, 1.0, 1.0, 1.0, 1.0, 1.0, 1.0, 1.0, 1.0, 1.0, 1.0, 1.0, 1.0, 1.0, 1.0, 1.0, 1.0, 1.0, 1.0, 1.0, 1.0, 1.0, 1.0, 1.0, 1.0, 1.0, 1.0, 1.0, 1.0, 1.0, 1.0, 1.0, 1.0, 1.0, 1.0, 1.0, 1.0, 1.0, 1.0, 1.0, 1.0, 1.0, 1.0, 1.0, 1.0, 1.0, 1.0, 1.0, 1.0, 1.0, 1.0, 1.0, 1.0, 1.0, 1.0, 1.0, 1.0, 1.0, 1.0, 1.0, 1.0, 1.0, 1.0, 1.0, 1.0, 1.0, 1.0, 1.0, 1.0, 1.0, 1.0, 1.0, 1.0, 1.0, 1.0, 1.0, 1.0, 1.0, 1.0, 1.0, 1.0, 1.0, 1.0, 1.0, 1.0, 1.0, 1.0, 1.0, 1.0, 1.0, 1.0, 1.0, 1.0, 1.0, 1.0, 1.0, 1.0, 1.0, 1.0, 1.0, 1.0, 1.0, 1.0, 1.0, 1.0, 1.0, 1.0, 1.0, 1.0, 1.0, 1.0, 1.0, 1.0, 1.0, 1.0, 1.0, 1.0, 1.0, 1.0, 1.0, 1.0, 1.0, 1.0, 1.0, 1.0, 1.0, 1.0, 1.0, 1.0, 1.0, 1.0, 1.0, 1.0, 1.0, 1.0, 1.0, 1.0, 1.0, 1.0, 1.0, 1.0, 1.0, 1.0, 1.0, 1.0, 1.0, 1.0, 1.0, 1.0, 1.0, 1.0, 1.0, 1.0, 1.0, 1.0, 1.0, 1.0, 1.0, 1.0, 1.0, 1.0, 1.0, 1.0, 1.0, 1.0, 1.0, 1.0, 1.0, 1.0, 1.0, 1.0, 1.0, 1.0, 1.0, 1.0, 1.0, 1.0, 1.0, 1.0, 1.0, 1.0, 1.0, 1.0, 1.0, 1.0, 1.0, 1.0, 1.0, 1.0, 1.0, 1.0, 1.0, 1.0, 1.0, 1.0, 1.0, 1.0, 1.0, 1.0, 1.0, 1.0, 1.0, 1.0, 1.0, 1.0, 1.0, 1.0, 1.0, 1.0, 1.0, 1.0, 1.0, 1.0, 1.0, 1.0, 1.0, 1.0, 1.0, 1.0, 1.0, 1.0, 1.0, 1.0, 1.0, 1.0, 1.0, 1.0, 1.0, 1.0, 1.0, 1.0, 1.0, 1.0, 1.0, 1.0, 1.0, 1.0, 1.0, 1.0, 1.0, 1.0, 1.0, 1.0, 1.0, 1.0, 1.0, 1.0, 1.0, 1.0, 1.0, 1.0, 1.0, 1.0, 1.0, 1.0, 1.0, 1.0, 1.0, 1.0, 1.0, 1.0, 1.0, 1.0, 1.0, 1.0, 1.0, 1.0, 1.0, 1.0, 1.0, 1.0, 1.0, 1.0, 1.0, 1.0, 1.0, 1.0, 1.0, 1.0, 1.0, 1.0, 1.0, 1.0, 1.0, 1.0, 1.0, 1.0, 1.0, 1.0, 1.0, 1.0, 1.0, 1.0, 1.0, 1.0, 1.0, 1.0, 1.0, 1.0, 1.0, 1.0, 1.0, 1.0, 1.0, 1.0, 1.0, 1.0, 1.0, 1.0, 1.0, 1.0, 1.0, 1.0, 1.0, 1.0, 1.0, 1.0, 1.0, 1.0, 1.0, 1.0, 1.0, 1.0, 1.0, 1.0, 1.0, 1.0, 1.0, 1.0, 1.0, 1.0, 1.0, 1.0, 1.0, 1.0, 1.0, 1.0, 1.0, 1.0, 1.0, 1.0, 1.0, 1.0, 1.0, 1.0, 1.0, 1.0, 1.0, 1.0, 1.0, 1.0, 1.0, 1.0, 1.0, 1.0, 1.0, 1.0, 1.0, 1.0, 1.0, 1.0, 1.0, 1.0, 1.0, 1.0, 1.0, 1.0, 1.0, 1.0, 1.0, 1.0, 1.0, 1.0, 1.0, 1.0, 1.0, 1.0, 1.0, 1.0, 1.0, 1.0, 1.0, 1.0, 1.0, 1.0, 1.0, 1.0, 1.0, 1.0, 1.0, 1.0, 1.0, 1.0, 1.0, 1.0, 1.0, 1.0, 1.0, 1.0, 1.0, 1.0, 1.0, 1.0, 1.0, 1.0, 1.0, 1.0, 1.0, 1.0, 1.0, 1.0, 1.0, 1.0, 1.0, 1.0, 1.0, 1.0, 1.0, 1.0, 1.0, 1.0, 1.0, 1.0, 1.0, 1.0, 1.0, 1.0, 1.0, 1.0, 1.0, 1.0, 1.0, 1.0, 1.0, 1.0, 1.0, 1.0, 1.0, 1.0, 1.0, 1.0, 1.0, 1.0, 1.0, 1.0, 1.0, 1.0, 1.0, 1.0, 1.0, 1.0, 1.0, 1.0, 1.0, 1.0, 1.0, 1.0, 1.0, 1.0, 1.0, 1.0, 1.0, 1.0, 1.0, 1.0, 1.0, 1.0, 1.0, 1.0, 1.0, 1.0, 1.0, 1.0, 1.0, 1.0, 1.0, 1.0, 1.0, 1.0, 1.0, 1.0, 1.0, 1.0, 1.0, 1.0, 1.0, 1.0, 1.0, 1.0, 1.0, 1.0, 1.0, 1.0, 1.0, 1.0, 1.0, 1.0, 1.0, 1.0, 1.0, 1.0, 1.0, 1.0, 1.0, 1.0, 1.0, 1.0, 1.0, 1.0, 1.0, 1.0, 1.0, 1.0, 1.0, 1.0, 1.0, 1.0, 1.0, 1.0, 1.0, 1.0, 1.0, 1.0, 1.0, 1.0, 1.0, 1.0, 1.0, 1.0, 1.0, 1.0, 1.0, 1.0, 1.0, 1.0, 1.0, 1.0, 1.0, 1.0, 1.0, 1.0, 1.0, 1.0, 1.0, 1.0, 1.0, 1.0, 1.0, 1.0, 1.0, 1.0, 1.0, 1.0, 1.0, 1.0, 1.0, 1.0, 1.0, 1.0, 1.0, 1.0, 1.0, 1.0, 1.0, 1.0, 1.0, 1.0, 1.0, 1.0, 1.0, 1.0, 1.0, 1.0, 1.0, 1.0, 1.0, 1.0, 1.0, 1.0, 1.0, 1.0, 1.0, 1.0, 1.0, 1.0, 1.0, 1.0, 1.0, 1.0, 1.0, 1.0, 1.0, 1.0, 1.0, 1.0, 1.0, 1.0, 1.0, 1.0, 1.0, 1.0, 1.0, 1.0, 1.0, 1.0, 1.0, 1.0, 1.0, 1.0, 1.0, 1.0, 1.0, 1.0, 1.0, 1.0, 1.0, 1.0, 1.0, 1.0, 1.0, 1.0, 1.0, 1.0, 1.0, 1.0, 1.0, 1.0, 1.0, 1.0, 1.0, 1.0, 1.0, 1.0, 1.0, 1.0, 1.0, 1.0, 1.0, 1.0, 1.0, 1.0, 1.0, 1.0, 1.0, 1.0, 1.0, 1.0, 1.0, 1.0, 1.0, 1.0, 1.0, 1.0, 1.0, 1.0, 1.0, 1.0, 1.0, 1.0, 1.0, 1.0, 1.0, 1.0, 1.0, 1.0, 1.0, 1.0, 1.0, 1.0, 1.0, 1.0, 1.0, 1.0, 1.0, 1.0, 1.0, 1.0, 1.0, 1.0, 1.0, 1.0, 1.0, 1.0, 1.0, 1.0, 1.0, 1.0, 1.0, 1.0, 1.0, 1.0, 1.0, 1.0, 1.0, 1.0, 1.0, 1.0, 1.0, 1.0, 1.0, 1.0, 1.0, 1.0, 1.0, 1.0, 1.0, 1.0, 1.0, 1.0, 1.0, 1.0, 1.0, 1.0, 1.0, 1.0, 1.0, 1.0, 1.0, 1.0, 1.0, 1.0, 1.0, 1.0, 1.0, 1.0, 1.0, 1.0, 1.0, 1.0, 1.0, 1.0, 1.0, 1.0, 1.0, 1.0, 1.0, 1.0, 1.0, 1.0, 1.0, 1.0, 1.0, 1.0, 1.0, 1.0, 1.0, 1.0, 1.0, 1.0, 1.0, 1.0, 1.0, 1.0, 1.0, 1.0, 1.0, 1.0, 1.0, 1.0, 1.0, 1.0, 1.0, 1.0, 1.0, 1.0, 1.0, 1.0, 1.0, 1.0, 1.0, 1.0, 1.0, 1.0, 1.0, 1.0, 1.0, 1.0, 1.0, 1.0, 1.0, 1.0, 1.0, 1.0, 1.0, 1.0, 1.0, 1.0, 1.0, 1.0, 1.0, 1.0, 1.0, 1.0, 1.0, 1.0, 1.0, 1.0, 1.0, 1.0, 1.0, 1.0, 1.0, 1.0, 1.0, 1.0, 1.0, 1.0, 1.0, 1.0, 1.0, 1.0, 1.0, 1.0, 1.0, 1.0, 1.0, 1.0, 1.0, 1.0, 1.0, 1.0, 1.0, 1.0, 1.0, 1.0, 1.0, 1.0, 1.0, 1.0, 1.0, 1.0, 1.0, 1.0, 1.0, 1.0, 1.0, 1.0, 1.0, 1.0, 1.0, 1.0, 1.0, 1.0, 1.0, 1.0, 1.0, 1.0, 1.0, 1.0, 1.0, 1.0, 1.0, 1.0, 1.0, 1.0, 1.0, 1.0, 1.0, 1.0, 1.0, 1.0, 1.0, 1.0, 1.0, 1.0, 1.0, 1.0, 1.0, 1.0, 1.0, 1.0, 1.0, 1.0, 1.0, 1.0, 1.0, 1.0, 1.0, 1.0, 1.0, 1.0, 1.0, 1.0, 1.0, 1.0, 1.0, 1.0, 1.0, 1.0, 1.0, 1.0, 1.0, 1.0, 1.0, 1.0, 1.0, 1.0, 1.0, 1.0, 1.0, 1.0, 1.0, 1.0, 1.0, 1.0, 1.0, 1.0, 1.0, 1.0, 1.0, 1.0, 1.0, 1.0, 1.0, 1.0, 1.0, 1.0, 1.0, 1.0, 1.0, 1.0, 1.0, 1.0, 1.0, 1.0, 1.0, 1.0, 1.0, 1.0, 1.0, 1.0, 1.0, 1.0, 1.0, 1.0, 1.0, 1.0, 1.0, 1.0, 1.0, 1.0, 1.0, 1.0, 1.0, 1.0, 1.0, 1.0, 1.0, 1.0, 1.0, 1.0, 1.0, 1.0, 1.0, 1.0, 1.0, 1.0, 1.0, 1.0, 1.0, 1.0, 1.0, 1.0, 1.0, 1.0, 1.0, 1.0, 1.0, 1.0, 1.0, 1.0, 1.0, 1.0, 1.0, 1.0, 1.0, 1.0, 1.0, 1.0, 1.0, 1.0, 1.0, 1.0, 1.0, 1.0, 1.0, 1.0, 1.0, 1.0, 1.0, 1.0, 1.0, 1.0, 1.0, 1.0, 1.0, 1.0, 1.0, 1.0, 1.0, 1.0, 1.0, 1.0, 1.0, 1.0, 1.0, 1.0, 1.0, 1.0, 1.0, 1.0, 1.0, 1.0, 1.0, 1.0, 1.0, 1.0, 1.0, 1.0, 1.0, 1.0, 1.0, 1.0, 1.0, 1.0, 1.0, 1.0, 1.0, 1.0, 1.0, 1.0, 1.0, 1.0, 1.0, 1.0, 1.0, 1.0, 1.0, 1.0, 1.0, 1.0, 1.0, 1.0, 1.0, 1.0, 1.0, 1.0, 1.0, 1.0, 1.0, 1.0, 1.0, 1.0, 1.0, 1.0, 1.0, 1.0, 1.0, 1.0, 1.0, 1.0, 1.0, 1.0, 1.0, 1.0, 1.0, 1.0, 1.0, 1.0, 1.0, 1.0, 1.0, 1.0, 1.0, 1.0, 1.0, 1.0, 1.0, 1.0, 1.0, 1.0, 1.0, 1.0, 1.0, 1.0, 1.0, 1.0, 1.0, 1.0, 1.0, 1.0, 1.0, 1.0, 1.0, 1.0, 1.0, 1.0, 1.0, 1.0, 1.0, 1.0, 1.0, 1.0, 1.0, 1.0, 1.0, 1.0, 1.0, 1.0, 1.0, 1.0, 1.0, 1.0, 1.0, 1.0, 1.0, 1.0, 1.0, 1.0, 1.0, 1.0, 1.0, 1.0, 1.0, 1.0, 1.0, 1.0, 1.0, 1.0, 1.0, 1.0, 1.0, 1.0, 1.0, 1.0, 1.0, 1.0, 1.0, 1.0, 1.0, 1.0, 1.0, 1.0, 1.0, 1.0, 1.0, 1.0, 1.0, 1.0, 1.0, 1.0, 1.0, 1.0, 1.0, 1.0, 1.0, 1.0, 1.0, 1.0, 1.0, 1.0, 1.0, 1.0, 1.0, 1.0, 1.0, 1.0, 1.0, 1.0, 1.0, 1.0, 1.0, 1.0, 1.0, 1.0, 1.0, 1.0, 1.0, 1.0, 1.0, 1.0, 1.0, 1.0, 1.0, 1.0, 1.0, 1.0, 1.0, 1.0, 1.0, 1.0, 1.0, 1.0, 1.0, 1.0, 1.0, 1.0, 1.0, 1.0, 1.0, 1.0, 1.0, 1.0, 1.0, 1.0, 1.0, 1.0, 1.0, 1.0, 1.0, 1.0, 1.0, 1.0, 1.0, 1.0, 1.0, 1.0, 1.0, 1.0, 1.0, 1.0, 1.0, 1.0, 1.0, 1.0, 1.0, 1.0, 1.0, 1.0, 1.0, 1.0, 1.0, 1.0, 1.0, 1.0, 1.0, 1.0, 1.0, 1.0, 1.0, 1.0, 1.0, 1.0, 1.0, 1.0, 1.0, 1.0, 1.0, 1.0, 1.0, 1.0, 1.0, 1.0, 1.0, 1.0, 1.0, 1.0, 1.0, 1.0, 1.0, 1.0, 1.0, 1.0, 1.0, 1.0, 1.0, 1.0, 1.0, 1.0, 1.0, 1.0, 1.0, 1.0, 1.0, 1.0, 1.0, 1.0, 1.0, 1.0, 1.0, 1.0, 1.0, 1.0, 1.0, 1.0, 1.0, 1.0, 1.0, 1.0, 1.0, 1.0, 1.0, 1.0, 1.0, 1.0, 1.0, 1.0, 1.0, 1.0, 1.0, 1.0, 1.0, 1.0, 1.0, 1.0, 1.0, 1.0, 1.0, 1.0, 1.0, 1.0, 1.0, 1.0, 1.0, 1.0, 1.0, 1.0, 1.0, 1.0, 1.0, 1.0, 1.0, 1.0, 1.0, 1.0, 1.0, 1.0, 1.0, 1.0, 1.0, 1.0, 1.0, 1.0, 1.0, 1.0, 1.0, 1.0, 1.0, 1.0, 1.0, 1.0, 1.0, 1.0, 1.0, 1.0, 1.0, 1.0, 1.0, 1.0, 1.0, 1.0, 1.0, 1.0, 1.0, 1.0, 1.0, 1.0, 1.0, 1.0, 1.0, 1.0, 1.0, 1.0, 1.0, 1.0, 1.0, 1.0, 1.0, 1.0, 1.0, 1.0, 1.0, 1.0, 1.0, 1.0, 1.0, 1.0, 1.0, 1.0, 1.0, 1.0, 1.0, 1.0, 1.0, 1.0, 1.0, 1.0, 1.0, 1.0, 1.0, 1.0, 1.0, 1.0, 1.0, 1.0, 1.0, 1.0, 1.0, 1.0, 1.0, 1.0, 1.0, 1.0, 1.0, 1.0, 1.0, 1.0, 1.0, 1.0, 1.0, 1.0, 1.0, 1.0, 1.0, 1.0, 1.0, 1.0, 1.0, 1.0, 1.0, 1.0, 1.0, 1.0, 1.0, 1.0, 1.0, 1.0, 1.0, 1.0, 1.0, 1.0, 1.0, 1.0, 1.0, 1.0, 1.0, 1.0, 1.0, 1.0, 1.0, 1.0, 1.0, 1.0, 1.0, 1.0, 1.0, 1.0, 1.0, 1.0, 1.0, 1.0, 1.0, 1.0, 1.0, 1.0, 1.0, 1.0, 1.0, 1.0, 1.0, 1.0, 1.0, 1.0, 1.0, 1.0, 1.0, 1.0, 1.0, 1.0, 1.0, 1.0, 1.0, 1.0, 1.0, 1.0, 1.0, 1.0, 1.0, 1.0, 1.0, 1.0, 1.0, 1.0, 1.0, 1.0, 1.0, 1.0, 1.0, 1.0, 1.0, 1.0, 1.0, 1.0, 1.0, 1.0, 1.0, 1.0, 1.0, 1.0, 1.0, 1.0, 1.0, 1.0, 1.0, 1.0, 1.0, 1.0, 1.0, 1.0, 1.0, 1.0, 1.0, 1.0, 1.0, 1.0, 1.0, 1.0, 1.0, 1.0, 1.0, 1.0, 1.0, 1.0, 1.0, 1.0, 1.0, 1.0, 1.0, 1.0, 1.0, 1.0, 1.0, 1.0, 1.0, 1.0, 1.0, 1.0, 1.0, 1.0, 1.0, 1.0, 1.0, 1.0, 1.0, 1.0, 1.0, 1.0, 1.0, 1.0, 1.0, 1.0, 1.0, 1.0, 1.0, 1.0, 1.0, 1.0, 1.0, 1.0, 1.0, 1.0, 1.0, 1.0, 1.0, 1.0, 1.0, 1.0, 1.0, 1.0, 1.0, 1.0, 1.0, 1.0, 1.0, 1.0, 1.0, 1.0, 1.0, 1.0, 1.0, 1.0, 1.0, 1.0, 1.0, 1.0, 1.0, 1.0, 1.0, 1.0, 1.0, 1.0, 1.0, 1.0, 1.0, 1.0, 1.0, 1.0, 1.0, 1.0, 1.0, 1.0, 1.0, 1.0, 1.0, 1.0, 1.0, 1.0, 1.0, 1.0, 1.0, 1.0, 1.0, 1.0, 1.0, 1.0, 1.0, 1.0, 1.0, 1.0, 1.0, 1.0, 1.0, 1.0, 1.0, 1.0, 1.0, 1.0, 1.0, 1.0, 1.0, 1.0, 1.0, 1.0, 1.0, 1.0, 1.0, 1.0, 1.0, 1.0, 1.0, 1.0, 1.0, 1.0, 1.0, 1.0, 1.0, 1.0, 1.0, 1.0, 1.0, 1.0, 1.0, 1.0, 1.0, 1.0, 1.0, 1.0, 1.0, 1.0, 1.0, 1.0, 1.0, 1.0, 1.0, 1.0, 1.0, 1.0, 1.0, 1.0, 1.0, 1.0, 1.0, 1.0, 1.0, 1.0, 1.0, 1.0, 1.0, 1.0, 1.0, 1.0, 1.0, 1.0, 1.0, 1.0, 1.0, 1.0, 1.0, 1.0, 1.0, 1.0, 1.0, 1.0, 1.0, 1.0, 1.0, 1.0, 1.0, 1.0, 1.0, 1.0, 1.0, 1.0, 1.0, 1.0, 1.0, 1.0, 1.0, 1.0, 1.0, 1.0, 1.0, 1.0, 1.0, 1.0, 1.0, 1.0, 1.0, 1.0, 1.0, 1.0, 1.0, 1.0, 1.0, 1.0, 1.0, 1.0, 1.0, 1.0, 1.0, 1.0, 1.0, 1.0, 1.0, 1.0, 1.0, 1.0, 1.0, 1.0, 1.0, 1.0, 1.0, 1.0, 1.0, 1.0, 1.0, 1.0, 1.0, 1.0, 1.0, 1.0, 1.0, 1.0, 1.0, 1.0, 1.0, 1.0])
me_simplerrig.materials.append(mat_npcs)
me_simplerrig.use_remesh_preserve_volume = False
me_simplerrig.use_remesh_preserve_attributes = False
me_simplerrig.use_mirror_x = True
me_simplerrig.auto_texspace = False
me_simplerrig.update()
arm_simplerrig = bpy.data.armatures.new('simplerrig')  # bones are not reproduced

# ---- objects
ob_malenpc4 = bpy.data.objects.new('malenpc4', me_simplerrig)
ob_simplerrig = bpy.data.objects.new('simplerrig', arm_simplerrig)

# ---- transforms, parenting, visibility, modifiers, constraints
ob_malenpc4.parent = ob_simplerrig
ob_malenpc4.location = (0.0, 0.0, 0.0)
ob_malenpc4.scale = (1.201, 1.201, 1.201)
ob_malenpc4.lineart.crease_threshold = 0.0
ob_malenpc4.use_mesh_mirror_x = True
_vg = ob_malenpc4.vertex_groups.new(name='head')
for _i, _w in zip([0, 2, 37, 40, 41, 42, 43, 44, 45, 46, 47, 48, 49, 50, 51, 52, 53, 54, 56, 94, 95, 97, 102, 103, 104, 105, 106, 107, 108, 109, 110, 111, 112, 113, 114, 115, 116, 117, 118, 119, 120, 121, 122, 123, 124, 125, 126, 127, 128, 129, 130], [0.0, 0.007632, 0.003816, 1.0, 1.0, 1.0, 1.0, 1.0, 1.0, 1.0, 1.0, 1.0, 1.0, 1.0, 1.0, 0.9943, 1.0, 0.0, 0.007632, 0.0, 0.0, 0.003816, 1.0, 1.0, 1.0, 1.0, 1.0, 1.0, 1.0, 1.0, 1.0, 1.0, 1.0, 1.0, 1.0, 1.0, 1.0, 1.0, 1.0, 1.0, 1.0, 1.0, 1.0, 0.9943, 1.0, 1.0, 1.0, 1.0, 1.0, 1.0, 1.0]): _vg.add([_i], _w, 'REPLACE')
_vg = ob_malenpc4.vertex_groups.new(name='upperribcage')
for _i, _w in zip([0, 2, 3, 20, 35, 37, 38, 39, 40, 41, 42, 43, 44, 45, 46, 47, 48, 49, 50, 51, 52, 53, 54, 56, 57, 74, 89, 94, 95, 97, 98, 99, 100, 101, 102, 103, 104, 105, 106, 107, 108, 109, 110, 111, 112, 113, 114, 115, 116, 117, 118, 119, 120, 121, 122, 123, 124, 125, 126, 127, 128, 129, 130], [0.1862, 1.0, 1.0, 0.0, 0.09311, 0.5, 0.5, 0.09311, 0.1862, 0.1862, 0.1862, 0.1862, 0.5931, 0.5931, 0.5931, 0.7966, 0.5931, 0.7966, 0.4914, 0.7966, 0.7966, 0.7966, 0.1862, 1.0, 1.0, 0.0, 0.09311, 0.9847, 1.0, 0.5, 0.5, 0.09311, 0.5, 0.25, 1.0, 1.0, 1.0, 1.0, 1.0, 1.0, 1.0, 1.0, 1.0, 0.1862, 0.1862, 0.1862, 0.1862, 0.5931, 0.5931, 0.5931, 0.7966, 0.5931, 0.7966, 0.4914, 0.7966, 0.7966, 0.7966, 0.7966, 0.7966, 1.0, 1.0, 1.0, 1.0]): _vg.add([_i], _w, 'REPLACE')
_vg = ob_malenpc4.vertex_groups.new(name='shoulderRight')
for _i, _w in zip([0, 2, 3, 20, 35, 38, 39, 40, 41, 42, 43, 44, 45, 46, 47, 48, 49, 50, 51, 52, 53, 74, 94, 95, 100, 101, 102, 103, 104, 105, 106, 107, 108, 109, 110, 111, 112, 113, 114, 115, 116, 117, 118, 119, 120, 121, 122, 123, 124, 125, 126, 127, 128, 129, 130], [1.0, 0.0, 1.0, 0.3179, 1.0, 0.0, 1.0, 0.0, 0.0, 0.0, 0.0, 0.0, 0.0, 0.0, 0.0, 0.0, 0.0, 0.0, 0.0, 0.0, 0.0, 0.0, 0.0, 0.0, 0.0, 0.0, 0.0, 0.0, 0.0, 0.0, 0.0, 0.0, 0.0, 0.0, 0.0, 0.0, 0.0, 0.0, 0.0, 0.0, 0.0, 0.0, 0.0, 0.0, 0.0, 0.0, 0.0, 0.0, 0.0, 0.0, 0.0, 0.0, 0.0, 0.0, 0.0]): _vg.add([_i], _w, 'REPLACE')
_vg = ob_malenpc4.vertex_groups.new(name='shoulderLeft')
for _i, _w in zip([20, 40, 41, 42, 43, 44, 45, 46, 47, 48, 49, 50, 51, 52, 53, 54, 56, 57, 74, 89, 94, 95, 98, 99, 100, 101, 102, 103, 104, 105, 106, 107, 108, 109, 110, 111, 112, 113, 114, 115, 116, 117, 118, 119, 120, 121, 122, 123, 124, 125, 126, 127, 128, 129, 130], [0.0, 0.0, 0.0, 0.0, 0.0, 0.0, 0.0, 0.0, 0.0, 0.0, 0.0, 0.0, 0.0, 0.0, 0.0, 1.0, 0.0, 1.0, 0.3179, 1.0, 0.0, 0.0, 0.0, 1.0, 0.0, 0.0, 0.0, 0.0, 0.0, 0.0, 0.0, 0.0, 0.0, 0.0, 0.0, 0.0, 0.0, 0.0, 0.0, 0.0, 0.0, 0.0, 0.0, 0.0, 0.0, 0.0, 0.0, 0.0, 0.0, 0.0, 0.0, 0.0, 0.0, 0.0, 0.0]): _vg.add([_i], _w, 'REPLACE')
_vg = ob_malenpc4.vertex_groups.new(name='upperarmRight')
for _i, _w in zip([0, 2, 3, 17, 18, 19, 20, 35, 37, 38, 39, 40, 41, 42, 43, 100], [0.0, 1.0, 0.0, 1.0, 1.0, 1.0, 1.0, 1.0, 1.0, 1.0, 1.0, 0.0, 0.0, 0.0, 0.0, 0.0]): _vg.add([_i], _w, 'REPLACE')
_vg = ob_malenpc4.vertex_groups.new(name='upperarmLeft')
for _i, _w in zip([54, 56, 57, 71, 72, 73, 74, 89, 97, 98, 99, 100, 111, 112, 113, 114], [0.0, 1.0, 0.0, 1.0, 1.0, 1.0, 1.0, 1.0, 1.0, 1.0, 1.0, 0.0, 0.0, 0.0, 0.0, 0.0]): _vg.add([_i], _w, 'REPLACE')
_vg = ob_malenpc4.vertex_groups.new(name='lowerarmRight')
for _i, _w in zip([17, 18, 19, 21, 22, 23, 37, 38], [0.9978, 1.0, 0.9988, 1.0, 1.0, 1.0, 0.2239, 0.0]): _vg.add([_i], _w, 'REPLACE')
_vg = ob_malenpc4.vertex_groups.new(name='lowerarmLeft')
for _i, _w in zip([71, 72, 73, 75, 76, 77, 97, 98], [0.9978, 1.0, 0.9988, 1.0, 1.0, 1.0, 0.2239, 0.0]): _vg.add([_i], _w, 'REPLACE')
_vg = ob_malenpc4.vertex_groups.new(name='palmRight')
for _i, _w in zip([21, 22, 23, 24, 25, 26], [0.4445, 0.9966, 1.0, 1.0, 1.0, 0.9971]): _vg.add([_i], _w, 'REPLACE')
_vg = ob_malenpc4.vertex_groups.new(name='palmLeft')
for _i, _w in zip([75, 76, 77, 78, 79, 80], [0.4445, 0.9966, 1.0, 1.0, 1.0, 0.9971]): _vg.add([_i], _w, 'REPLACE')
_vg = ob_malenpc4.vertex_groups.new(name='thumbbaseRight')
for _i, _w in zip([25, 26, 31, 33], [0.1163, 0.9795, 1.0, 1.0]): _vg.add([_i], _w, 'REPLACE')
_vg = ob_malenpc4.vertex_groups.new(name='thumbbaseLeft')
for _i, _w in zip([79, 80, 85, 87], [0.1163, 0.9795, 1.0, 1.0]): _vg.add([_i], _w, 'REPLACE')
_vg = ob_malenpc4.vertex_groups.new(name='thumbRight')
for _i, _w in zip([26, 31, 32, 33], [1.0, 1.0, 1.0, 1.0]): _vg.add([_i], _w, 'REPLACE')
_vg = ob_malenpc4.vertex_groups.new(name='thumbLeft')
for _i, _w in zip([80, 85, 86, 87], [1.0, 1.0, 1.0, 1.0]): _vg.add([_i], _w, 'REPLACE')
_vg = ob_malenpc4.vertex_groups.new(name='fingerbaseRight')
for _i, _w in zip([24, 25, 26, 27, 28, 29], [1.0, 1.0, 0.9995, 1.0, 0.9989, 0.9859]): _vg.add([_i], _w, 'REPLACE')
_vg = ob_malenpc4.vertex_groups.new(name='fingerbaseLeft')
for _i, _w in zip([78, 79, 80, 81, 82, 83], [1.0, 1.0, 0.9995, 1.0, 0.9989, 0.9859]): _vg.add([_i], _w, 'REPLACE')
_vg = ob_malenpc4.vertex_groups.new(name='fingertipsRight')
for _i, _w in zip([27, 28, 29, 30], [1.0, 1.0, 1.0, 1.0]): _vg.add([_i], _w, 'REPLACE')
_vg = ob_malenpc4.vertex_groups.new(name='fingertipsLeft')
for _i, _w in zip([81, 82, 83, 84], [1.0, 1.0, 1.0, 1.0]): _vg.add([_i], _w, 'REPLACE')
_vg = ob_malenpc4.vertex_groups.new(name='lowerribcage')
for _i, _w in zip([0, 2, 3, 17, 20, 35, 37, 38, 39, 40, 41, 42, 43, 44, 45, 46, 47, 48, 49, 50, 51, 52, 53, 54, 56, 57, 71, 74, 89, 93, 94, 95, 97, 98, 99, 100, 101, 102, 103, 104, 105, 106, 107, 108, 109, 110, 111, 112, 113, 114, 115, 116, 117, 118, 119, 120, 121, 122, 123, 124, 125, 126, 127, 128, 129, 130], [1.0, 0.9994, 0.9788, 0.0, 0.0, 0.0, 0.0, 0.01564, 0.9463, 1.0, 0.0, 0.0, 0.0, 0.0, 0.0, 0.0, 0.0, 0.0, 0.0, 0.0, 0.0, 0.0, 0.0, 1.0, 0.9994, 0.9788, 0.0, 0.0, 0.0, 1.0, 1.0, 1.0, 0.0, 0.01564, 0.9463, 1.0, 1.0, 0.9982, 0.0, 0.0, 0.0, 0.0, 0.0, 0.0, 0.0, 0.0, 1.0, 0.0, 0.0, 0.0, 0.0, 0.0, 0.0, 0.0, 0.0, 0.0, 0.0, 0.0, 0.0, 0.0, 0.0, 0.0, 0.0, 0.0, 0.0, 0.0]): _vg.add([_i], _w, 'REPLACE')
_vg = ob_malenpc4.vertex_groups.new(name='lowerback')
for _i, _w in zip([1, 2, 4, 5, 34, 36, 55, 56, 58, 59, 88, 90, 91, 92, 93, 96, 100, 101], [0.0, 0.0, 1.0, 0.0, 0.0, 1.0, 0.0, 0.0, 1.0, 0.0, 0.0, 1.0, 1.0, 1.0, 1.0, 1.0, 0.0, 1.0]): _vg.add([_i], _w, 'REPLACE')
_vg = ob_malenpc4.vertex_groups.new(name='thighLeft')
for _i, _w in zip([4, 5, 7, 36, 55, 58, 59, 60, 61, 62, 65, 66, 67, 68, 69, 70, 88, 90, 91, 92, 96, 100, 101], [0.0, 0.0, 0.0, 0.07611, 1.0, 0.7054, 1.0, 1.0, 1.0, 0.0, 0.0, 0.0, 0.0, 0.0, 0.0, 0.0, 0.04113, 0.0, 0.0, 0.1522, 1.0, 0.07611, 0.1142]): _vg.add([_i], _w, 'REPLACE')
_vg = ob_malenpc4.vertex_groups.new(name='thighRight')
for _i, _w in zip([1, 4, 5, 6, 7, 8, 11, 12, 13, 14, 15, 16, 34, 36, 58, 59, 61, 90, 91, 92, 96, 100, 101], [1.0, 0.7054, 1.0, 1.0, 1.0, 0.0, 0.0, 0.0, 0.0, 0.0, 0.0, 0.0, 0.04113, 0.0, 0.0, 0.0, 0.0, 0.07611, 0.0, 0.1522, 1.0, 0.07611, 0.1142]): _vg.add([_i], _w, 'REPLACE')
_vg = ob_malenpc4.vertex_groups.new(name='shinRight')
for _i, _w in zip([1, 5, 6, 7, 8, 9, 10, 11, 12, 13, 14, 15, 16, 34, 36, 59], [0.0, 1.0, 0.5105, 1.0, 1.0, 0.4318, 1.0, 0.401, 0.0, 0.0, 0.0, 0.0, 0.0, 0.9661, 1.0, 0.0]): _vg.add([_i], _w, 'REPLACE')
_vg = ob_malenpc4.vertex_groups.new(name='shinLeft')
for _i, _w in zip([5, 55, 59, 60, 61, 62, 63, 64, 65, 66, 67, 68, 69, 70, 88, 90], [0.0, 0.0, 1.0, 0.5105, 1.0, 1.0, 0.4318, 1.0, 0.401, 0.0, 0.0, 0.0, 0.0, 0.0, 0.9661, 1.0]): _vg.add([_i], _w, 'REPLACE')
_vg = ob_malenpc4.vertex_groups.new(name='tarsalRight')
_vg.add([12, 13, 14, 15, 16], 1.0, 'REPLACE')
_vg = ob_malenpc4.vertex_groups.new(name='tarsalLeft')
_vg.add([66, 67, 68, 69, 70], 1.0, 'REPLACE')
_vg = ob_malenpc4.vertex_groups.new(name='toesRight')
_vg.add([14, 15, 16], 1.0, 'REPLACE')
_vg = ob_malenpc4.vertex_groups.new(name='toesLeft')
_vg.add([68, 69, 70], 1.0, 'REPLACE')
_vg = ob_malenpc4.vertex_groups.new(name='toeRight')
_vg.add([8, 9, 10, 11, 12, 13, 14, 15, 16], 1.0, 'REPLACE')
_vg = ob_malenpc4.vertex_groups.new(name='footRight')
for _i, _w in zip([7, 8, 9, 10, 11, 12, 13, 16, 34], [0.0, 1.0, 1.0, 1.0, 1.0, 1.0, 1.0, 1.0, 0.0]): _vg.add([_i], _w, 'REPLACE')
_vg = ob_malenpc4.vertex_groups.new(name='toeLeft')
_vg.add([62, 63, 64, 65, 66, 67, 68, 69, 70], 1.0, 'REPLACE')
_vg = ob_malenpc4.vertex_groups.new(name='footLeft')
for _i, _w in zip([61, 62, 63, 64, 65, 66, 67, 70, 88], [0.0, 1.0, 1.0, 1.0, 1.0, 1.0, 1.0, 1.0, 0.0]): _vg.add([_i], _w, 'REPLACE')
_m = ob_malenpc4.modifiers.new('Armature', 'ARMATURE')
_m.object = ob_simplerrig
ob_simplerrig.location = (0.0, 0.0, 0.0)
ob_simplerrig.show_in_front = True
ob_simplerrig.lineart.crease_threshold = 0.0

# ---- collection membership
col_collection_1.objects.link(ob_malenpc4)
col_collection_2.objects.link(ob_simplerrig)

# ---- scene / render settings (as saved in the file)
scene.frame_start = 1; scene.frame_end = 1080; scene.frame_set(0)
scene.render.engine = 'BLENDER_EEVEE_NEXT'
scene.render.image_settings.color_mode = 'RGB'
scene.render.image_settings.compression = 100
scene.render.resolution_x = 1080
scene.render.resolution_y = 1920
scene.render.resolution_percentage = 50
scene.render.fps = 60
scene.render.dither_intensity = 0.0
scene.cycles.use_denoising = False
scene.cycles.samples = 10
scene.cycles.sampling_pattern = 'TABULATED_SOBOL'
scene.cycles.light_sampling_threshold = 0.0
scene.cycles.use_adaptive_sampling = False
scene.cycles.use_light_tree = False
scene.cycles.blur_glossy = 0.0
scene.cycles.volume_bounces = 1
scene.cycles.pixel_filter_type = 'GAUSSIAN'
scene.cycles.sample_clamp_indirect = 0.0
scene.view_settings.view_transform = 'Standard'
bpy.context.view_layer.update()

# ---- added for rendering (the .blend has no active camera): camera
cam_auto = bpy.data.cameras.new('AutoCamera')
cam_auto.lens = 50.0
cam_auto.sensor_width = 36.0
cam_auto.clip_end = 1000.0
ob_auto_camera = bpy.data.objects.new('AutoCamera', cam_auto)
scene.collection.objects.link(ob_auto_camera)
ob_auto_camera.location = (2.80429, -3.37298, 3.30195)
ob_auto_camera.rotation_euler = (1.09748, -7.21219e-08, 0.694738)
scene.camera = ob_auto_camera
bpy.context.view_layer.update()
